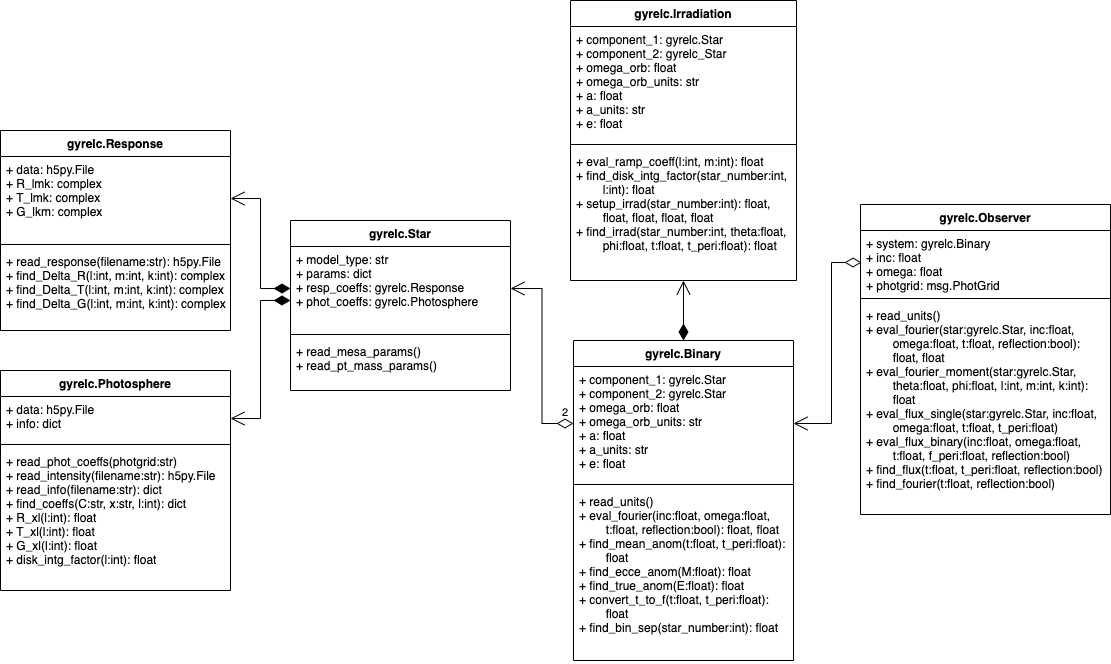

The diagram above was exported from draw.io. Its source (the exported page's mxGraphModel, read from the mxfile embedded in the PNG):
<mxGraphModel dx="1805" dy="467" grid="1" gridSize="10" guides="1" tooltips="1" connect="1" arrows="1" fold="1" page="1" pageScale="1" pageWidth="1169" pageHeight="827" math="0" shadow="0">
  <root>
    <mxCell id="WIyWlLk6GJQsqaUBKTNV-0" />
    <mxCell id="WIyWlLk6GJQsqaUBKTNV-1" parent="WIyWlLk6GJQsqaUBKTNV-0" />
    <mxCell id="f2eLj6czBmP9-Qzsnuu3-8" value="gyrelc.Star" style="swimlane;fontStyle=1;align=center;verticalAlign=top;childLayout=stackLayout;horizontal=1;startSize=26;horizontalStack=0;resizeParent=1;resizeParentMax=0;resizeLast=0;collapsible=1;marginBottom=0;swimlaneFillColor=default;" vertex="1" parent="WIyWlLk6GJQsqaUBKTNV-1">
      <mxGeometry x="-850" y="290" width="220" height="170" as="geometry" />
    </mxCell>
    <mxCell id="f2eLj6czBmP9-Qzsnuu3-9" value="+ model_type: str&#10;+ params: dict&#10;+ resp_coeffs: gyrelc.Response&#10;+ phot_coeffs: gyrelc.Photosphere" style="text;strokeColor=none;fillColor=none;align=left;verticalAlign=top;spacingLeft=4;spacingRight=4;overflow=hidden;rotatable=0;points=[[0,0.5],[1,0.5]];portConstraint=eastwest;" vertex="1" parent="f2eLj6czBmP9-Qzsnuu3-8">
      <mxGeometry y="26" width="220" height="84" as="geometry" />
    </mxCell>
    <mxCell id="f2eLj6czBmP9-Qzsnuu3-10" value="" style="line;strokeWidth=1;fillColor=none;align=left;verticalAlign=middle;spacingTop=-1;spacingLeft=3;spacingRight=3;rotatable=0;labelPosition=right;points=[];portConstraint=eastwest;" vertex="1" parent="f2eLj6czBmP9-Qzsnuu3-8">
      <mxGeometry y="110" width="220" height="8" as="geometry" />
    </mxCell>
    <mxCell id="f2eLj6czBmP9-Qzsnuu3-11" value="+ read_mesa_params()&#10;+ read_pt_mass_params() &#10;" style="text;strokeColor=none;fillColor=none;align=left;verticalAlign=top;spacingLeft=4;spacingRight=4;overflow=hidden;rotatable=0;points=[[0,0.5],[1,0.5]];portConstraint=eastwest;" vertex="1" parent="f2eLj6czBmP9-Qzsnuu3-8">
      <mxGeometry y="118" width="220" height="52" as="geometry" />
    </mxCell>
    <mxCell id="f2eLj6czBmP9-Qzsnuu3-12" value="gyrelc.Irradiation" style="swimlane;fontStyle=1;align=center;verticalAlign=top;childLayout=stackLayout;horizontal=1;startSize=26;horizontalStack=0;resizeParent=1;resizeParentMax=0;resizeLast=0;collapsible=1;marginBottom=0;swimlaneFillColor=default;" vertex="1" parent="WIyWlLk6GJQsqaUBKTNV-1">
      <mxGeometry x="-570" y="70" width="226" height="280" as="geometry" />
    </mxCell>
    <mxCell id="f2eLj6czBmP9-Qzsnuu3-13" value="+ component_1: gyrelc.Star&#10;+ component_2: gyrelc_Star&#10;+ omega_orb: float&#10;+ omega_orb_units: str&#10;+ a: float&#10;+ a_units: str&#10;+ e: float" style="text;strokeColor=none;fillColor=none;align=left;verticalAlign=top;spacingLeft=4;spacingRight=4;overflow=hidden;rotatable=0;points=[[0,0.5],[1,0.5]];portConstraint=eastwest;" vertex="1" parent="f2eLj6czBmP9-Qzsnuu3-12">
      <mxGeometry y="26" width="226" height="114" as="geometry" />
    </mxCell>
    <mxCell id="f2eLj6czBmP9-Qzsnuu3-14" value="" style="line;strokeWidth=1;fillColor=none;align=left;verticalAlign=middle;spacingTop=-1;spacingLeft=3;spacingRight=3;rotatable=0;labelPosition=right;points=[];portConstraint=eastwest;" vertex="1" parent="f2eLj6czBmP9-Qzsnuu3-12">
      <mxGeometry y="140" width="226" height="8" as="geometry" />
    </mxCell>
    <mxCell id="f2eLj6czBmP9-Qzsnuu3-15" value="+ eval_ramp_coeff(l:int, m:int): float&#10;+ find_disk_intg_factor(star_number:int, &#10;        l:int): float&#10;+ setup_irrad(star_number:int): float, &#10;        float, float, float, float&#10;+ find_irrad(star_number:int, theta:float, &#10;        phi:float, t:float, t_peri:float): float" style="text;strokeColor=none;fillColor=none;align=left;verticalAlign=top;spacingLeft=4;spacingRight=4;overflow=hidden;rotatable=0;points=[[0,0.5],[1,0.5]];portConstraint=eastwest;" vertex="1" parent="f2eLj6czBmP9-Qzsnuu3-12">
      <mxGeometry y="148" width="226" height="132" as="geometry" />
    </mxCell>
    <mxCell id="f2eLj6czBmP9-Qzsnuu3-17" value="gyrelc.Binary" style="swimlane;fontStyle=1;align=center;verticalAlign=top;childLayout=stackLayout;horizontal=1;startSize=26;horizontalStack=0;resizeParent=1;resizeParentMax=0;resizeLast=0;collapsible=1;marginBottom=0;swimlaneFillColor=default;" vertex="1" parent="WIyWlLk6GJQsqaUBKTNV-1">
      <mxGeometry x="-567" y="410" width="220" height="320" as="geometry" />
    </mxCell>
    <mxCell id="f2eLj6czBmP9-Qzsnuu3-18" value="+ component_1: gyrelc.Star&#10;+ component_2: gyrelc.Star&#10;+ omega_orb: float&#10;+ omega_orb_units: str&#10;+ a: float&#10;+ a_units: str&#10;+ e: float" style="text;strokeColor=none;fillColor=none;align=left;verticalAlign=top;spacingLeft=4;spacingRight=4;overflow=hidden;rotatable=0;points=[[0,0.5],[1,0.5]];portConstraint=eastwest;" vertex="1" parent="f2eLj6czBmP9-Qzsnuu3-17">
      <mxGeometry y="26" width="220" height="114" as="geometry" />
    </mxCell>
    <mxCell id="f2eLj6czBmP9-Qzsnuu3-19" value="" style="line;strokeWidth=1;fillColor=none;align=left;verticalAlign=middle;spacingTop=-1;spacingLeft=3;spacingRight=3;rotatable=0;labelPosition=right;points=[];portConstraint=eastwest;" vertex="1" parent="f2eLj6czBmP9-Qzsnuu3-17">
      <mxGeometry y="140" width="220" height="8" as="geometry" />
    </mxCell>
    <mxCell id="f2eLj6czBmP9-Qzsnuu3-39" value="+ read_units()&#10;+ eval_fourier(inc:float, omega:float,&#10;        t:float, reflection:bool): float, float&#10;+ find_mean_anom(t:float, t_peri:float):&#10;        float&#10;+ find_ecce_anom(M:float): float&#10;+ find_true_anom(E:float): float&#10;+ convert_t_to_f(t:float, t_peri:float):&#10;        float&#10;+ find_bin_sep(star_number:int): float" style="text;strokeColor=none;fillColor=none;align=left;verticalAlign=top;spacingLeft=4;spacingRight=4;overflow=hidden;rotatable=0;points=[[0,0.5],[1,0.5]];portConstraint=eastwest;" vertex="1" parent="f2eLj6czBmP9-Qzsnuu3-17">
      <mxGeometry y="148" width="220" height="172" as="geometry" />
    </mxCell>
    <mxCell id="f2eLj6czBmP9-Qzsnuu3-21" value="gyrelc.Observer" style="swimlane;fontStyle=1;align=center;verticalAlign=top;childLayout=stackLayout;horizontal=1;startSize=26;horizontalStack=0;resizeParent=1;resizeParentMax=0;resizeLast=0;collapsible=1;marginBottom=0;swimlaneFillColor=default;" vertex="1" parent="WIyWlLk6GJQsqaUBKTNV-1">
      <mxGeometry x="-280" y="274" width="250" height="310" as="geometry" />
    </mxCell>
    <mxCell id="f2eLj6czBmP9-Qzsnuu3-22" value="+ system: gyrelc.Binary&#10;+ inc: float&#10;+ omega: float&#10;+ photgrid: msg.PhotGrid" style="text;strokeColor=none;fillColor=none;align=left;verticalAlign=top;spacingLeft=4;spacingRight=4;overflow=hidden;rotatable=0;points=[[0,0.5],[1,0.5]];portConstraint=eastwest;" vertex="1" parent="f2eLj6czBmP9-Qzsnuu3-21">
      <mxGeometry y="26" width="250" height="64" as="geometry" />
    </mxCell>
    <mxCell id="f2eLj6czBmP9-Qzsnuu3-23" value="" style="line;strokeWidth=1;fillColor=none;align=left;verticalAlign=middle;spacingTop=-1;spacingLeft=3;spacingRight=3;rotatable=0;labelPosition=right;points=[];portConstraint=eastwest;" vertex="1" parent="f2eLj6czBmP9-Qzsnuu3-21">
      <mxGeometry y="90" width="250" height="8" as="geometry" />
    </mxCell>
    <mxCell id="f2eLj6czBmP9-Qzsnuu3-24" value="+ read_units()&#10;+ eval_fourier(star:gyrelc.Star, inc:float,&#10;        omega:float, t:float, reflection:bool): &#10;        float, float&#10;+ eval_fourier_moment(star:gyrelc.Star, &#10;        theta:float, phi:float, l:int, m:int, k:int): &#10;        float&#10;+ eval_flux_single(star:gyrelc.Star, inc:float, &#10;        omega:float, t:float, t_peri:float)&#10;+ eval_flux_binary(inc:float, omega:float,&#10;        t:float, f_peri:float, reflection:bool)&#10;+ find_flux(t:float, t_peri:float, reflection:bool)&#10;+ find_fourier(t:float, reflection:bool)" style="text;strokeColor=none;fillColor=none;align=left;verticalAlign=top;spacingLeft=4;spacingRight=4;overflow=hidden;rotatable=0;points=[[0,0.5],[1,0.5]];portConstraint=eastwest;" vertex="1" parent="f2eLj6czBmP9-Qzsnuu3-21">
      <mxGeometry y="98" width="250" height="212" as="geometry" />
    </mxCell>
    <mxCell id="f2eLj6czBmP9-Qzsnuu3-25" value="gyrelc.Response" style="swimlane;fontStyle=1;align=center;verticalAlign=top;childLayout=stackLayout;horizontal=1;startSize=26;horizontalStack=0;resizeParent=1;resizeParentMax=0;resizeLast=0;collapsible=1;marginBottom=0;swimlaneFillColor=default;" vertex="1" parent="WIyWlLk6GJQsqaUBKTNV-1">
      <mxGeometry x="-1140" y="200" width="230" height="200" as="geometry" />
    </mxCell>
    <mxCell id="f2eLj6czBmP9-Qzsnuu3-26" value="+ data: h5py.File&#10;+ R_lmk: complex&#10;+ T_lmk: complex&#10;+ G_lkm: complex" style="text;strokeColor=none;fillColor=none;align=left;verticalAlign=top;spacingLeft=4;spacingRight=4;overflow=hidden;rotatable=0;points=[[0,0.5],[1,0.5]];portConstraint=eastwest;" vertex="1" parent="f2eLj6czBmP9-Qzsnuu3-25">
      <mxGeometry y="26" width="230" height="84" as="geometry" />
    </mxCell>
    <mxCell id="f2eLj6czBmP9-Qzsnuu3-27" value="" style="line;strokeWidth=1;fillColor=default;align=left;verticalAlign=middle;spacingTop=-1;spacingLeft=3;spacingRight=3;rotatable=0;labelPosition=right;points=[];portConstraint=eastwest;" vertex="1" parent="f2eLj6czBmP9-Qzsnuu3-25">
      <mxGeometry y="110" width="230" height="8" as="geometry" />
    </mxCell>
    <mxCell id="f2eLj6czBmP9-Qzsnuu3-28" value="+ read_response(filename:str): h5py.File&#10;+ find_Delta_R(l:int, m:int, k:int): complex&#10;+ find_Delta_T(l:int, m:int, k:int): complex&#10;+ find_Delta_G(l:int, m:int, k:int): complex&#10;" style="text;strokeColor=none;fillColor=none;align=left;verticalAlign=top;spacingLeft=4;spacingRight=4;overflow=hidden;rotatable=0;points=[[0,0.5],[1,0.5]];portConstraint=eastwest;" vertex="1" parent="f2eLj6czBmP9-Qzsnuu3-25">
      <mxGeometry y="118" width="230" height="82" as="geometry" />
    </mxCell>
    <mxCell id="f2eLj6czBmP9-Qzsnuu3-29" value="gyrelc.Photosphere" style="swimlane;fontStyle=1;align=center;verticalAlign=top;childLayout=stackLayout;horizontal=1;startSize=26;horizontalStack=0;resizeParent=1;resizeParentMax=0;resizeLast=0;collapsible=1;marginBottom=0;swimlaneFillColor=default;" vertex="1" parent="WIyWlLk6GJQsqaUBKTNV-1">
      <mxGeometry x="-1140" y="440" width="230" height="220" as="geometry" />
    </mxCell>
    <mxCell id="f2eLj6czBmP9-Qzsnuu3-30" value="+ data: h5py.File&#10;+ info: dict" style="text;strokeColor=none;fillColor=none;align=left;verticalAlign=top;spacingLeft=4;spacingRight=4;overflow=hidden;rotatable=0;points=[[0,0.5],[1,0.5]];portConstraint=eastwest;" vertex="1" parent="f2eLj6czBmP9-Qzsnuu3-29">
      <mxGeometry y="26" width="230" height="44" as="geometry" />
    </mxCell>
    <mxCell id="f2eLj6czBmP9-Qzsnuu3-31" value="" style="line;strokeWidth=1;fillColor=none;align=left;verticalAlign=middle;spacingTop=-1;spacingLeft=3;spacingRight=3;rotatable=0;labelPosition=right;points=[];portConstraint=eastwest;" vertex="1" parent="f2eLj6czBmP9-Qzsnuu3-29">
      <mxGeometry y="70" width="230" height="8" as="geometry" />
    </mxCell>
    <mxCell id="f2eLj6czBmP9-Qzsnuu3-32" value="+ read_phot_coeffs(photgrid:str)&#10;+ read_intensity(filename:str): h5py.File&#10;+ read_info(filename:str): dict&#10;+ find_coeffs(C:str, x:str, l:int): dict&#10;+ R_xl(l:int): float&#10;+ T_xl(l:int): float&#10;+ G_xl(l:int): float&#10;+ disk_intg_factor(l:int): float&#10;" style="text;strokeColor=none;fillColor=none;align=left;verticalAlign=top;spacingLeft=4;spacingRight=4;overflow=hidden;rotatable=0;points=[[0,0.5],[1,0.5]];portConstraint=eastwest;" vertex="1" parent="f2eLj6czBmP9-Qzsnuu3-29">
      <mxGeometry y="78" width="230" height="142" as="geometry" />
    </mxCell>
    <mxCell id="f2eLj6czBmP9-Qzsnuu3-36" value="" style="endArrow=open;html=1;endSize=12;startArrow=diamondThin;startSize=14;startFill=1;edgeStyle=orthogonalEdgeStyle;align=left;verticalAlign=bottom;rounded=0;entryX=0.5;entryY=1;entryDx=0;entryDy=0;entryPerimeter=0;" edge="1" parent="WIyWlLk6GJQsqaUBKTNV-1" source="f2eLj6czBmP9-Qzsnuu3-17" target="f2eLj6czBmP9-Qzsnuu3-15">
      <mxGeometry x="-0.6364" y="-7" relative="1" as="geometry">
        <mxPoint x="-580" y="513" as="sourcePoint" />
        <mxPoint x="-420" y="513" as="targetPoint" />
        <mxPoint as="offset" />
      </mxGeometry>
    </mxCell>
    <mxCell id="f2eLj6czBmP9-Qzsnuu3-37" value="" style="endArrow=open;html=1;endSize=12;startArrow=diamondThin;startSize=14;startFill=0;edgeStyle=orthogonalEdgeStyle;align=left;verticalAlign=bottom;rounded=0;entryX=1;entryY=0.5;entryDx=0;entryDy=0;exitX=0;exitY=0.5;exitDx=0;exitDy=0;" edge="1" parent="WIyWlLk6GJQsqaUBKTNV-1" target="f2eLj6czBmP9-Qzsnuu3-18">
      <mxGeometry x="-0.5248" y="10" relative="1" as="geometry">
        <mxPoint x="-279" y="332.0000000000001" as="sourcePoint" />
        <mxPoint x="-346" y="553" as="targetPoint" />
        <Array as="points">
          <mxPoint x="-309" y="332" />
          <mxPoint x="-309" y="493" />
        </Array>
        <mxPoint as="offset" />
      </mxGeometry>
    </mxCell>
    <mxCell id="f2eLj6czBmP9-Qzsnuu3-44" value="" style="endArrow=open;html=1;endSize=12;startArrow=diamondThin;startSize=14;startFill=1;edgeStyle=orthogonalEdgeStyle;align=left;verticalAlign=bottom;rounded=0;entryX=1;entryY=0.5;entryDx=0;entryDy=0;exitX=0;exitY=0.5;exitDx=0;exitDy=0;" edge="1" parent="WIyWlLk6GJQsqaUBKTNV-1" source="f2eLj6czBmP9-Qzsnuu3-9" target="f2eLj6czBmP9-Qzsnuu3-26">
      <mxGeometry x="-0.6364" y="22" relative="1" as="geometry">
        <mxPoint x="-870" y="310" as="sourcePoint" />
        <mxPoint x="-810" y="340" as="targetPoint" />
        <mxPoint as="offset" />
      </mxGeometry>
    </mxCell>
    <mxCell id="f2eLj6czBmP9-Qzsnuu3-45" value="" style="endArrow=open;html=1;endSize=12;startArrow=diamondThin;startSize=14;startFill=1;edgeStyle=orthogonalEdgeStyle;align=left;verticalAlign=bottom;rounded=0;entryX=1;entryY=0.5;entryDx=0;entryDy=0;" edge="1" parent="WIyWlLk6GJQsqaUBKTNV-1" source="f2eLj6czBmP9-Qzsnuu3-9" target="f2eLj6czBmP9-Qzsnuu3-30">
      <mxGeometry x="-0.6364" y="22" relative="1" as="geometry">
        <mxPoint x="-850" y="514.0000000000001" as="sourcePoint" />
        <mxPoint x="-909.9999999999998" y="464.0000000000001" as="targetPoint" />
        <mxPoint as="offset" />
        <Array as="points">
          <mxPoint x="-880" y="370" />
          <mxPoint x="-880" y="488" />
        </Array>
      </mxGeometry>
    </mxCell>
    <mxCell id="f2eLj6czBmP9-Qzsnuu3-46" value="" style="endArrow=open;html=1;endSize=12;startArrow=diamondThin;startSize=14;startFill=0;edgeStyle=orthogonalEdgeStyle;align=left;verticalAlign=bottom;rounded=0;exitX=0;exitY=0.5;exitDx=0;exitDy=0;entryX=1;entryY=0.5;entryDx=0;entryDy=0;" edge="1" parent="WIyWlLk6GJQsqaUBKTNV-1" source="f2eLj6czBmP9-Qzsnuu3-18" target="f2eLj6czBmP9-Qzsnuu3-9">
      <mxGeometry x="-0.8687" y="-13" relative="1" as="geometry">
        <mxPoint x="-650" y="380" as="sourcePoint" />
        <mxPoint x="-490" y="380" as="targetPoint" />
        <mxPoint as="offset" />
      </mxGeometry>
    </mxCell>
    <mxCell id="f2eLj6czBmP9-Qzsnuu3-51" value="2" style="text;html=1;strokeColor=none;fillColor=none;align=center;verticalAlign=middle;whiteSpace=wrap;rounded=0;fontSize=11;" vertex="1" parent="WIyWlLk6GJQsqaUBKTNV-1">
      <mxGeometry x="-580" y="477" width="10" height="10" as="geometry" />
    </mxCell>
  </root>
</mxGraphModel>